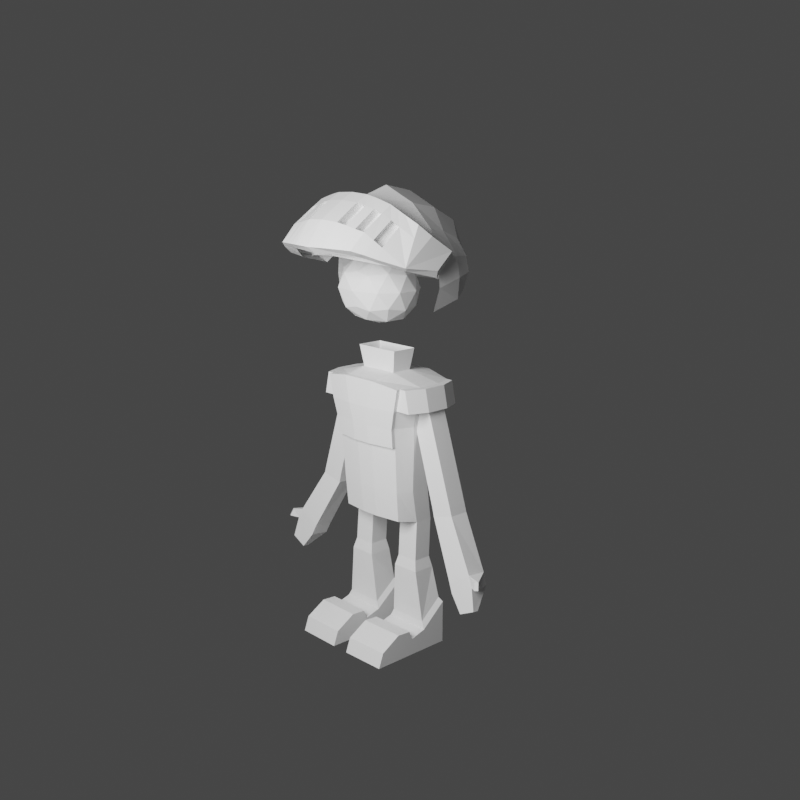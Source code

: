 # Source: untitled.blend  (saved by Blender 2.82.7; exported with 4.5.12 LTS)
import bpy
from mathutils import Matrix  # noqa: F401  (used for matrix-valued properties, if any)

bpy.ops.wm.read_factory_settings(use_empty=True)
scene = bpy.context.scene
scene.name = 'Scene'

# ---- collections
col_collection = bpy.data.collections.new('Collection'); scene.collection.children.link(col_collection)

# ---- world
world_world = bpy.data.worlds.new('World'); scene.world = world_world
world_world.use_nodes = True; world_world.node_tree.nodes.clear()
_N = world_world.node_tree.nodes; _L = world_world.node_tree.links
n0 = _N.new('ShaderNodeOutputWorld'); n0.name = 'World Output'; n0.location = (300, 300)
n1 = _N.new('ShaderNodeBackground'); n1.name = 'Background'; n1.location = (10, 300)
n1.inputs[0].default_value = (0.05088, 0.05088, 0.05088, 1.0)
_L.new(n1.outputs[0], n0.inputs[0])
n0.is_active_output = True
world_world.color = (0.05088, 0.05088, 0.05088)
world_world.use_sun_shadow = False
world_world.sun_shadow_jitter_overblur = 0.0

# ---- cameras
cam_camera = bpy.data.cameras.new('Camera')
cam_camera.clip_end = 100.0
cam_camera.ortho_scale = 7.314

# ---- lights
light_area = bpy.data.lights.new('Area', 'AREA')
light_area.transmission_factor = 0.0
light_area.energy = 471.2
light_area.shadow_soft_size = 3.21
light_area.shadow_maximum_resolution = 0.006
light_area.use_absolute_resolution = True
light_area.size = 3.21
light_area.size_y = 1.0

# ---- meshes
me_cube_002 = bpy.data.meshes.new('Cube.002')
me_cube_002.from_pydata([(0.3525, -0.2399, -0.04422), (0.3633, -0.2672, 0.4025), (0.3525, 0.2399, -0.04422), (0.3633, 0.2672, 0.4025), (0.3469, -0.2155, -0.3198), (0.4501, -0.2939, 0.956), (0.3469, 0.2155, -0.3198), (0.4501, 0.2939, 0.956), (0.09414, -0.3104, 0.4025), (0.09079, -0.2787, -0.04422), (0.0941, 0.2504, -0.3198), (0.1743, 0.3414, 1.0), (0.09064, -0.2504, -0.3198), (0.1743, -0.3414, 1.0), (0.0966, 0.2787, -0.04422), (0.09414, 0.3104, 0.4025), (0.4071, -0.2939, 0.7494), (0.4071, 0.2939, 0.7494), (0.1313, 0.3414, 0.7494), (0.4343, 0.1035, 0.4025), (0.4343, -0.1035, 0.4025), (0.4119, 0.0929, -0.04422), (0.4119, -0.0929, -0.04422), (0.4019, -0.03313, -0.3539), (0.4019, 0.1427, -0.3539), (0.5229, 0.1138, 0.956), (0.5229, -0.1138, 0.956), (0.1965, 0.06874, 1.04), (0.1965, -0.1334, 1.04), (0.1865, 0.1477, -0.3539), (0.1865, -0.03813, -0.3539), (0.4797, 0.1138, 0.7494), (0.4797, -0.1138, 0.7494), (0.2323, 0.09209, 1.241), (0.2323, -0.1567, 1.241), (0.0, 0.1478, 1.644), (0.5131, 0.3407, 2.232), (0.5376, -0.3795, 2.268), (0.5688, 0.4357, 1.931), (0.1259, 0.03611, 2.057), (0.0, -0.5736, 2.436), (0.0, 0.5348, 2.449), (0.0, 0.03611, 1.515), (0.0, 0.5815, 2.027), (0.6698, -0.03232, 1.843), (0.5612, -0.03247, 2.338), (0.0, -0.3943, 1.644), (0.0, -0.03232, 2.685), (0.3047, -0.2907, 1.644), (0.5433, -0.2705, 2.313), (0.3191, 0.4879, 2.368), (0.3046, -0.5481, 2.368), (0.4982, 0.4405, 1.761), (0.0, -0.1232, 2.105), (0.562, 0.4063, 2.074), (0.566, -0.423, 2.04), (0.3364, 0.5408, 1.99), (0.0, -0.6659, 2.115), (0.0, 0.5675, 2.248), (0.0, 0.2564, 2.623), (0.0, 0.5675, 1.8), (0.6318, 0.252, 1.901), (0.5375, 0.144, 2.306), (0.0, -0.1232, 1.468), (0.0, -0.321, 2.594), (0.6113, -0.04516, 1.631), (0.3364, -0.03232, 2.546), (0.6555, -0.03232, 2.011), (0.6135, 0.237, 2.094), (0.323, -0.3073, 2.485), (0.5939, 0.2738, 1.708), (0.3256, -0.5993, 2.089), (0.271, 0.5306, 1.799), (0.3591, -0.1232, 1.929), (0.6198, -0.2818, 2.05), (0.323, 0.2426, 2.493), (0.3314, 0.5258, 2.178), (0.5891, -0.1138, 0.956), (0.5163, -0.2939, 0.956), (0.5619, -0.2939, 0.7494), (0.5163, 0.2939, 0.956), (0.5619, 0.2939, 0.7494), (0.6347, -0.1138, 0.7494), (0.5891, 0.1138, 0.956), (0.6347, 0.1138, 0.7494), (0.5357, -0.06396, -1.374), (0.5357, 0.1829, -1.168), (0.0878, 0.1899, -1.168), (0.0878, -0.07099, -1.374), (0.5357, -0.06396, -1.573), (0.5357, 0.1829, -1.573), (0.0878, 0.1899, -1.573), (0.0878, -0.07099, -1.573), (0.5357, -0.5819, -1.438), (0.0878, -0.5889, -1.438), (0.5357, -0.6314, -1.573), (0.0878, -0.6384, -1.573), (0.3641, -0.2805, 0.576), (0.3641, 0.2805, 0.576), (0.09162, 0.3259, 0.576), (0.436, 0.1086, 0.576), (0.436, -0.1086, 0.576), (0.5656, 0.1228, 0.8025), (0.8532, 0.1228, -0.09087), (0.5644, -0.06604, 0.8025), (0.8532, -0.06604, -0.09087), (0.3662, 0.1228, 0.7478), (0.6371, 0.1228, -0.1456), (0.3644, -0.06604, 0.7478), (0.6361, -0.06604, -0.1456), (0.8761, 0.1228, -0.1665), (0.8761, -0.06604, -0.1665), (0.6545, -0.06604, -0.2212), (0.6556, 0.1228, -0.2212), (1.165, 0.05078, -0.635), (1.163, -0.1369, -0.6145), (0.9351, -0.1493, -0.7339), (0.9372, 0.03839, -0.7544), (1.258, -0.1751, -0.9149), (1.104, -0.1789, -0.9874), (1.211, 0.03933, -0.7351), (1.209, -0.1483, -0.7145), (0.9837, 0.02694, -0.8544), (0.9817, -0.1607, -0.8339), (1.29, -0.1522, -0.6344), (1.263, -0.1719, -0.636), (1.285, -0.1966, -0.7014), (1.312, -0.1769, -0.6998), (0.0, -0.3104, 0.4025), (0.0, -0.2787, -0.04422), (0.0, 0.2504, -0.3198), (0.0, 0.3414, 1.0), (0.0, -0.2504, -0.3198), (0.0, -0.3414, 1.0), (0.0, 0.2787, -0.04422), (0.0, 0.3104, 0.4025), (0.0, 0.3414, 0.7494), (0.0, 0.0882, -0.3198), (0.0, -0.0882, -0.3198), (0.0, 0.06874, 1.04), (0.0, -0.1334, 1.04), (0.0, 0.09209, 1.241), (0.0, -0.1567, 1.241), (0.0, -0.02475, 2.057), (0.1622, -0.3943, 1.929), (0.0, 0.3259, 0.576), (0.2323, -0.03232, 1.241), (0.3047, 0.0443, 1.644), (0.1622, 0.1478, 1.929), (1.26, -0.1216, -0.9213), (1.099, -0.1246, -0.9883), (0.1884, -0.06127, -0.7272), (0.4086, -0.05626, -0.7272), (0.1884, 0.1246, -0.7272), (0.4086, 0.1196, -0.7272), (0.1643, -0.08581, -0.8273), (0.1643, 0.1433, -0.8273), (0.4357, 0.1371, -0.8273), (0.4357, -0.07964, -0.8273), (0.5357, -0.2503, -1.335), (0.5357, -0.2991, -1.573), (0.0878, -0.2573, -1.335), (0.0878, -0.3061, -1.573), (0.5357, -0.3906, -1.326), (0.0878, -0.3977, -1.326), (0.5357, -0.4135, -1.573), (0.0878, -0.4206, -1.573), (0.5357, -0.2487, -1.573), (0.0878, -0.2557, -1.573), (0.5357, -0.2154, -1.417), (0.0878, -0.2225, -1.417), (0.1204, -0.06076, -1.308), (0.1204, 0.1683, -1.127), (0.4988, 0.1621, -1.127), (0.4988, -0.05459, -1.308), (0.0, -0.6391, 2.209), (0.5479, 0.3873, 2.119), (0.5641, -0.421, 2.111), (0.0, 0.558, 2.307), (0.6228, -0.03236, 2.168), (0.5915, 0.21, 2.155), (0.3195, -0.5844, 2.17), (0.5977, -0.2785, 2.134), (0.3279, 0.5148, 2.233), (0.2934, -0.2825, 1.954), (0.0, 0.1346, 1.954), (0.0, 0.1954, 1.786), (0.2096, -0.2217, 1.515), (0.0, -0.2825, 1.515), (0.2096, -0.02475, 1.515), (0.2934, 0.03611, 1.954), (0.1579, -0.381, 1.619), (0.3451, -0.1232, 1.619), (0.3672, -0.3181, 0.5733), (0.3664, -0.3048, 0.3999), (0.09726, -0.348, 0.3999), (0.4532, -0.3315, 0.9534), (0.1774, -0.379, 0.9974), (0.09475, -0.3635, 0.5733), (0.4102, -0.3315, 0.7468), (0.1344, -0.379, 0.7468), (0.0, -0.348, 0.3999), (0.0, -0.379, 0.9974), (0.0, -0.379, 0.7468), (0.0, -0.3635, 0.5733), (0.6828, -0.4377, 2.025), (0.7208, -0.1235, 1.946), (0.617, -0.2114, 2.374), (0.0, -0.8454, 2.15), (0.0, -0.3224, 2.595), (0.6989, 0.08039, 2.106), (0.3766, -0.2938, 2.533), (0.6708, -0.1047, 2.278), (0.6911, -0.3075, 2.401), (0.7569, -0.5174, 2.065), (0.4615, -0.7038, 2.351), (0.0, -0.771, 2.428), (0.0, -0.9318, 2.21), (0.773, 0.008308, 2.164), (0.7949, -0.1833, 2.017), (0.0, -0.4303, 2.64), (0.4507, -0.3968, 2.558), (0.7449, -0.2026, 2.304), (0.3766, -0.7622, 2.158), (0.4507, -0.8462, 2.207), (0.5297, -0.6062, 2.094), (0.6038, -0.6946, 2.138), (0.2771, -0.7399, 2.396), (0.2717, -0.414, 2.61), (0.2717, -0.8927, 2.213), (0.5918, -0.6247, 2.229), (0.5709, -0.3454, 2.475), (0.7119, -0.3756, 2.294), (0.0, -0.5452, 2.579), (0.4541, -0.4965, 2.493), (0.2734, -0.522, 2.545), (0.5881, -0.429, 2.386), (0.3612, -0.4049, 2.585), (0.3612, -0.869, 2.21), (0.3693, -0.7204, 2.372), (0.3638, -0.5082, 2.519), (0.5303, -0.6632, 2.289), (0.4531, -0.6812, 2.13), (0.5272, -0.7737, 2.177), (0.5108, -0.3695, 2.516), (0.5225, -0.4594, 2.437), (0.1849, -0.7582, 2.417), (0.1822, -0.4236, 2.629), (0.1822, -0.9143, 2.214), (0.1831, -0.5357, 2.567), (0.2671, -0.4591, 2.506), (0.2708, -0.6836, 2.352), (0.545, -0.3762, 2.367), (0.5487, -0.5762, 2.203), (0.4552, -0.6497, 2.308), (0.4478, -0.4344, 2.452), (0.3575, -0.4465, 2.481), (0.1768, -0.4715, 2.528), (0.4794, -0.4069, 2.419), (0.363, -0.6648, 2.329), (0.4872, -0.6145, 2.263), (0.1787, -0.7009, 2.372), (0.0, -0.4419, 1.786), (0.2614, 0.1346, 1.786), (0.3771, -0.2217, 1.786), (0.1579, 0.1346, 1.619), (0.3771, -0.02475, 1.786), (0.2614, -0.381, 1.786), (0.0, -0.2444, 2.069), (0.2416, -0.1232, 2.057), (0.1259, -0.2825, 2.057), (0.0, -0.381, 1.954)], [], [(14, 15, 3, 2), (10, 14, 2, 6), (22, 20, 1, 0), (23, 22, 0, 4), (16, 32, 82, 79), (18, 11, 7, 17), (30, 23, 4, 12), (26, 28, 13, 5), (138, 30, 12, 132), (128, 8, 195, 201), (136, 131, 11, 18), (4, 0, 9, 12), (0, 1, 8, 9), (130, 134, 14, 10), (134, 135, 15, 14), (145, 136, 18, 99), (13, 133, 202, 197), (101, 32, 16, 97), (99, 18, 17, 98), (98, 17, 31, 100), (100, 31, 32, 101), (130, 10, 29, 137), (137, 29, 30, 138), (174, 171, 88, 85), (140, 28, 34, 142), (7, 11, 27, 25), (25, 27, 28, 26), (10, 6, 24, 29), (25, 26, 77, 83), (26, 5, 78, 77), (32, 31, 84, 82), (6, 2, 21, 24), (24, 21, 22, 23), (2, 3, 19, 21), (21, 19, 20, 22), (28, 27, 33, 146, 34), (183, 178, 41, 50), (46, 191, 262), (75, 59, 47, 66), (182, 179, 45, 49), (72, 60, 43, 56), (252, 258, 260, 253), (69, 64, 40, 51), (68, 61, 38, 54), (180, 68, 54, 176), (179, 67, 68, 180), (67, 44, 61, 68), (49, 69, 51, 37), (45, 66, 69, 49), (66, 47, 64, 69), (61, 70, 52, 38), (44, 65, 70, 61), (250, 257, 261, 251), (181, 71, 55, 177), (175, 57, 71, 181), (52, 72, 56, 38), (63, 187, 188), (255, 256, 259, 254), (48, 264, 267), (177, 182, 49, 37), (62, 75, 66, 45), (36, 50, 75, 62), (50, 41, 59, 75), (176, 183, 50, 36), (38, 56, 76, 54), (56, 43, 58, 76), (82, 77, 78, 79), (81, 80, 83, 84), (84, 83, 77, 82), (5, 16, 79, 78), (17, 7, 80, 81), (31, 17, 81, 84), (7, 25, 83, 80), (171, 172, 87, 88), (172, 173, 86, 87), (173, 174, 85, 86), (91, 90, 89, 92), (165, 163, 93, 95), (88, 87, 91, 92), (86, 85, 89, 90), (87, 86, 90, 91), (93, 94, 96, 95), (163, 164, 94, 93), (166, 165, 95, 96), (164, 166, 96, 94), (19, 100, 101, 20), (3, 98, 100, 19), (15, 99, 98, 3), (20, 101, 97, 1), (97, 16, 199, 193), (135, 145, 99, 15), (102, 103, 105, 104), (104, 105, 109, 108), (108, 109, 107, 106), (106, 107, 103, 102), (104, 108, 106, 102), (109, 105, 111, 112), (113, 112, 116, 117), (107, 109, 112, 113), (105, 103, 110, 111), (103, 107, 113, 110), (111, 110, 114, 115), (110, 113, 117, 114), (112, 111, 115, 116), (149, 150, 119, 118), (117, 116, 123, 122), (116, 115, 121, 123), (114, 117, 122, 120), (115, 114, 124, 125), (125, 124, 127, 126), (114, 120, 127, 124), (120, 121, 126, 127), (121, 115, 125, 126), (8, 1, 194, 195), (63, 42, 189), (27, 139, 141, 33), (11, 131, 139, 27), (1, 97, 193, 194), (9, 8, 128, 129), (12, 9, 129, 132), (16, 5, 196, 199), (28, 140, 133, 13), (147, 263, 266), (48, 187, 192), (48, 192, 264), (147, 265, 263), (122, 123, 119, 150), (118, 121, 120, 149), (119, 123, 121, 118), (120, 122, 150, 149), (24, 23, 152, 154), (29, 24, 154, 153), (30, 29, 153, 151), (23, 30, 151, 152), (154, 152, 158, 157), (153, 154, 157, 156), (151, 153, 156, 155), (152, 151, 155, 158), (170, 168, 162, 161), (168, 167, 160, 162), (169, 170, 161, 159), (167, 169, 159, 160), (161, 162, 166, 164), (162, 160, 165, 166), (159, 161, 164, 163), (160, 159, 163, 165), (89, 85, 169, 167), (85, 88, 170, 169), (92, 89, 167, 168), (88, 92, 168, 170), (157, 158, 174, 173), (156, 157, 173, 172), (155, 156, 172, 171), (158, 155, 171, 174), (54, 76, 183, 176), (55, 74, 182, 177), (143, 268, 53), (45, 179, 180, 62), (62, 180, 176, 36), (74, 67, 179, 182), (76, 58, 178, 183), (39, 185, 143), (39, 143, 53), (269, 39, 53), (269, 190, 39), (51, 40, 175, 181), (144, 184, 270), (190, 148, 39), (148, 185, 39), (73, 190, 269), (37, 51, 181, 177), (199, 196, 197, 200), (193, 199, 200, 198), (194, 193, 198, 195), (195, 198, 204, 201), (198, 200, 203, 204), (200, 197, 202, 203), (5, 13, 197, 196), (210, 212, 222, 218), (208, 223, 224, 238, 229, 248, 217), (245, 241, 260, 258), (227, 235, 250, 251), (246, 248, 229, 227), (214, 222, 213, 232), (214, 219, 218, 222), (206, 210, 218, 219), (207, 211, 221, 244, 231, 213), (205, 206, 219, 214), (212, 207, 213, 222), (211, 209, 220, 247, 228, 237, 221), (243, 226, 230, 241), (225, 205, 214, 226), (242, 225, 226, 243), (231, 236, 232, 213), (239, 238, 224, 215), (230, 236, 252, 253), (236, 230, 214, 232), (230, 226, 214), (237, 240, 234, 221), (247, 249, 235, 228), (244, 245, 236, 231), (228, 235, 240, 237), (235, 227, 239, 240), (227, 229, 238, 239), (221, 234, 245, 244), (223, 242, 243, 224), (224, 243, 241, 215), (234, 215, 241, 245), (220, 233, 249, 247), (216, 217, 248, 246), (233, 216, 246, 249), (235, 249, 257, 250), (249, 246, 261, 257), (240, 239, 259, 256), (239, 215, 254, 259), (215, 234, 255, 254), (246, 227, 251, 261), (236, 245, 258, 252), (234, 240, 256, 255), (241, 230, 253, 260), (268, 270, 53), (268, 271, 270), (271, 144, 270), (270, 269, 53), (270, 184, 269), (184, 73, 269), (263, 186, 148), (263, 265, 186), (265, 35, 186), (264, 266, 73), (264, 192, 266), (192, 147, 266), (192, 189, 147), (192, 187, 189), (187, 63, 189), (266, 190, 73), (266, 263, 190), (263, 148, 190), (186, 185, 148), (189, 265, 147), (189, 42, 265), (42, 35, 265), (262, 144, 271), (267, 184, 144), (267, 264, 184), (264, 73, 184), (188, 191, 46), (188, 187, 191), (187, 48, 191), (262, 267, 144), (262, 191, 267), (191, 48, 267)])
_uv = me_cube_002.uv_layers.new(name='UVMap')
_uv.uv.foreach_set('vector', [0.4594, 0.4106, 0.5427, 0.4167, 0.5427, 0.5, 0.4594, 0.5, 0.375, 0.4075, 0.4594, 0.4106, 0.4594, 0.5, 0.375, 0.5, 0.4594, 0.6667, 0.5427, 0.6667, 0.5427, 0.75, 0.4594, 0.75, 0.375, 0.6667, 0.4594, 0.6667, 0.4594, 0.75, 0.375, 0.75, 0.5839, 0.75, 0.5839, 0.6667, 0.5839, 0.6667, 0.5839, 0.75, 0.5839, 0.4167, 0.625, 0.4167, 0.625, 0.5, 0.5839, 0.5, 0.2917, 0.6667, 0.375, 0.6667, 0.375, 0.75, 0.2819, 0.75, 0.625, 0.6667, 0.7083, 0.6667, 0.7083, 0.75, 0.625, 0.75, 0.25, 0.6667, 0.2917, 0.6667, 0.2819, 0.75, 0.25, 0.75, 0.5427, 0.875, 0.5427, 0.8333, 0.5427, 0.8333, 0.5427, 0.875, 0.5839, 0.375, 0.625, 0.375, 0.625, 0.4167, 0.5839, 0.4167, 0.375, 0.75, 0.4594, 0.75, 0.4594, 0.8405, 0.375, 0.8431, 0.4594, 0.75, 0.5427, 0.75, 0.5427, 0.8333, 0.4594, 0.8405, 0.375, 0.375, 0.4594, 0.375, 0.4594, 0.4106, 0.375, 0.4075, 0.4594, 0.375, 0.5427, 0.375, 0.5427, 0.4167, 0.4594, 0.4106, 0.5633, 0.375, 0.5839, 0.375, 0.5839, 0.4167, 0.5633, 0.4167, 0.7083, 0.75, 0.75, 0.75, 0.75, 0.75, 0.7083, 0.75, 0.5633, 0.6667, 0.5839, 0.6667, 0.5839, 0.75, 0.5633, 0.75, 0.5633, 0.4167, 0.5839, 0.4167, 0.5839, 0.5, 0.5633, 0.5, 0.5633, 0.5, 0.5839, 0.5, 0.5839, 0.5833, 0.5633, 0.5833, 0.5633, 0.5833, 0.5839, 0.5833, 0.5839, 0.6667, 0.5633, 0.6667, 0.25, 0.5, 0.2825, 0.5, 0.2917, 0.5833, 0.25, 0.5833, 0.25, 0.5833, 0.2917, 0.5833, 0.2917, 0.6667, 0.25, 0.6667, 0.375, 0.6667, 0.2917, 0.6667, 0.2917, 0.6667, 0.375, 0.6667, 0.75, 0.6667, 0.7083, 0.6667, 0.7083, 0.6667, 0.75, 0.6667, 0.625, 0.5, 0.7083, 0.5, 0.7083, 0.5833, 0.625, 0.5833, 0.625, 0.5833, 0.7083, 0.5833, 0.7083, 0.6667, 0.625, 0.6667, 0.2825, 0.5, 0.375, 0.5, 0.375, 0.5833, 0.2917, 0.5833, 0.625, 0.5833, 0.625, 0.6667, 0.625, 0.6667, 0.625, 0.5833, 0.625, 0.6667, 0.625, 0.75, 0.625, 0.75, 0.625, 0.6667, 0.5839, 0.6667, 0.5839, 0.5833, 0.5839, 0.5833, 0.5839, 0.6667, 0.375, 0.5, 0.4594, 0.5, 0.4594, 0.5833, 0.375, 0.5833, 0.375, 0.5833, 0.4594, 0.5833, 0.4594, 0.6667, 0.375, 0.6667, 0.4594, 0.5, 0.5427, 0.5, 0.5427, 0.5833, 0.4594, 0.5833, 0.4594, 0.5833, 0.5427, 0.5833, 0.5427, 0.6667, 0.4594, 0.6667, 0.7083, 0.6667, 0.7083, 0.5833, 0.7083, 0.5833, 0.7083, 0.625, 0.7083, 0.6667, 0.7292, 0.5833, 0.75, 0.5833, 0.75, 0.5833, 0.7292, 0.5833, 0.9091, 0.1575, 0.8182, 0.1575, 0.8636, 0.2362, 0.7292, 0.6042, 0.75, 0.6042, 0.75, 0.625, 0.7292, 0.625, 0.7083, 0.6458, 0.7083, 0.625, 0.7083, 0.625, 0.7083, 0.6458, 0.7292, 0.5833, 0.75, 0.5833, 0.75, 0.5833, 0.7292, 0.5833, 0.719, 0.6636, 0.7241, 0.6651, 0.7243, 0.6618, 0.3125, 0.2849, 0.7292, 0.6458, 0.75, 0.6458, 0.75, 0.6667, 0.7292, 0.6667, 0.7083, 0.6042, 0.7083, 0.6042, 0.7083, 0.5833, 0.7083, 0.5833, 0.7083, 0.6042, 0.7083, 0.6042, 0.7083, 0.5833, 0.7083, 0.5833, 0.7083, 0.625, 0.7083, 0.625, 0.7083, 0.6042, 0.7083, 0.6042, 0.7083, 0.625, 0.7083, 0.625, 0.7083, 0.6042, 0.7083, 0.6042, 0.7083, 0.6458, 0.7292, 0.6458, 0.7292, 0.6667, 0.7083, 0.6667, 0.7083, 0.625, 0.7292, 0.625, 0.7292, 0.6458, 0.7083, 0.6458, 0.7292, 0.625, 0.75, 0.625, 0.75, 0.6458, 0.7292, 0.6458, 0.7083, 0.6042, 0.7083, 0.6042, 0.7083, 0.5833, 0.7083, 0.5833, 0.7083, 0.625, 0.7083, 0.625, 0.7083, 0.6042, 0.7083, 0.6042, 0.7396, 0.6667, 0.7448, 0.6667, 0.7448, 0.6667, 0.7396, 0.6667, 0.7292, 0.6667, 0.7292, 0.6667, 0.7083, 0.6667, 0.7083, 0.6667, 0.75, 0.6667, 0.75, 0.6667, 0.7292, 0.6667, 0.7292, 0.6667, 0.7083, 0.5833, 0.7292, 0.5833, 0.7292, 0.5833, 0.7083, 0.5833, 0.8182, 0.0, 0.7727, 0.07873, 0.8636, 0.07873, 0.7292, 0.6667, 0.7344, 0.6667, 0.7344, 0.6667, 0.7292, 0.6667, 0.7273, 0.1575, 0.6818, 0.2362, 0.7727, 0.2362, 0.7083, 0.6667, 0.7083, 0.6458, 0.7083, 0.6458, 0.7083, 0.6667, 0.7083, 0.6042, 0.7292, 0.6042, 0.7292, 0.625, 0.7083, 0.625, 0.7083, 0.5833, 0.7292, 0.5833, 0.7292, 0.6042, 0.7083, 0.6042, 0.7292, 0.5833, 0.75, 0.5833, 0.75, 0.6042, 0.7292, 0.6042, 0.7083, 0.5833, 0.7292, 0.5833, 0.7292, 0.5833, 0.7083, 0.5833, 0.7083, 0.5833, 0.7292, 0.5833, 0.7292, 0.5833, 0.7083, 0.5833, 0.7292, 0.5833, 0.75, 0.5833, 0.75, 0.5833, 0.7292, 0.5833, 0.5839, 0.6667, 0.625, 0.6667, 0.625, 0.75, 0.5839, 0.75, 0.5839, 0.5, 0.625, 0.5, 0.625, 0.5833, 0.5839, 0.5833, 0.5839, 0.5833, 0.625, 0.5833, 0.625, 0.6667, 0.5839, 0.6667, 0.625, 0.75, 0.5839, 0.75, 0.5839, 0.75, 0.625, 0.75, 0.5839, 0.5, 0.625, 0.5, 0.625, 0.5, 0.5839, 0.5, 0.5839, 0.5833, 0.5839, 0.5, 0.5839, 0.5, 0.5839, 0.5833, 0.625, 0.5, 0.625, 0.5833, 0.625, 0.5833, 0.625, 0.5, 0.2917, 0.6667, 0.2917, 0.5833, 0.2917, 0.5833, 0.2917, 0.6667, 0.2917, 0.5833, 0.375, 0.5833, 0.375, 0.5833, 0.2917, 0.5833, 0.375, 0.5833, 0.375, 0.6667, 0.375, 0.6667, 0.375, 0.5833, 0.2917, 0.5833, 0.375, 0.5833, 0.375, 0.6667, 0.2917, 0.6667, 0.375, 0.6667, 0.375, 0.6667, 0.375, 0.6667, 0.375, 0.6667, 0.2917, 0.6667, 0.2917, 0.5833, 0.2917, 0.5833, 0.2917, 0.6667, 0.375, 0.5833, 0.375, 0.6667, 0.375, 0.6667, 0.375, 0.5833, 0.2917, 0.5833, 0.375, 0.5833, 0.375, 0.5833, 0.2917, 0.5833, 0.375, 0.6667, 0.2917, 0.6667, 0.2917, 0.6667, 0.375, 0.6667, 0.375, 0.6667, 0.2917, 0.6667, 0.2917, 0.6667, 0.375, 0.6667, 0.2917, 0.6667, 0.375, 0.6667, 0.375, 0.6667, 0.2917, 0.6667, 0.2917, 0.6667, 0.2917, 0.6667, 0.2917, 0.6667, 0.2917, 0.6667, 0.5427, 0.5833, 0.5633, 0.5833, 0.5633, 0.6667, 0.5427, 0.6667, 0.5427, 0.5, 0.5633, 0.5, 0.5633, 0.5833, 0.5427, 0.5833, 0.5427, 0.4167, 0.5633, 0.4167, 0.5633, 0.5, 0.5427, 0.5, 0.5427, 0.6667, 0.5633, 0.6667, 0.5633, 0.75, 0.5427, 0.75, 0.5633, 0.75, 0.5839, 0.75, 0.5839, 0.75, 0.5633, 0.75, 0.5427, 0.375, 0.5633, 0.375, 0.5633, 0.4167, 0.5427, 0.4167, 0.375, 0.0, 0.625, 0.0, 0.625, 0.25, 0.375, 0.25, 0.375, 0.25, 0.625, 0.25, 0.625, 0.5, 0.375, 0.5, 0.375, 0.5, 0.625, 0.5, 0.625, 0.75, 0.375, 0.75, 0.375, 0.75, 0.625, 0.75, 0.625, 1.0, 0.375, 1.0, 0.125, 0.5, 0.375, 0.5, 0.375, 0.75, 0.125, 0.75, 0.625, 0.5, 0.625, 0.25, 0.625, 0.25, 0.625, 0.5, 0.625, 0.75, 0.625, 0.5, 0.625, 0.5, 0.625, 0.75, 0.625, 0.75, 0.625, 0.5, 0.625, 0.5, 0.625, 0.75, 0.625, 0.25, 0.625, 0.0, 0.625, 0.0, 0.625, 0.25, 0.625, 1.0, 0.625, 0.75, 0.625, 0.75, 0.625, 1.0, 0.625, 0.25, 0.625, 0.0, 0.625, 0.0, 0.625, 0.25, 0.625, 1.0, 0.625, 0.75, 0.625, 0.75, 0.625, 1.0, 0.625, 0.5, 0.625, 0.25, 0.625, 0.25, 0.625, 0.5, 0.625, 1.0, 0.625, 0.75, 0.625, 0.75, 0.625, 1.0, 0.625, 0.75, 0.625, 0.5, 0.625, 0.5, 0.625, 0.75, 0.625, 0.5, 0.625, 0.25, 0.625, 0.25, 0.625, 0.5, 0.625, 1.0, 0.625, 0.75, 0.625, 0.75, 0.625, 1.0, 0.625, 0.25, 0.625, 0.0, 0.625, 0.1359, 0.625, 0.25, 0.625, 0.25, 0.625, 0.1359, 0.625, 0.1359, 0.625, 0.25, 0.625, 1.0, 0.625, 1.0, 0.625, 1.0, 0.625, 1.0, 0.625, 0.0, 0.625, 0.25, 0.625, 0.25, 0.625, 0.1359, 0.625, 0.25, 0.625, 0.25, 0.625, 0.25, 0.625, 0.25, 0.5427, 0.8333, 0.5427, 0.75, 0.5427, 0.75, 0.5427, 0.8333, 0.4545, 0.0, 0.4091, 0.07873, 0.5, 0.07873, 0.7083, 0.5833, 0.75, 0.5833, 0.75, 0.5833, 0.7083, 0.5833, 0.7083, 0.5, 0.75, 0.5, 0.75, 0.5833, 0.7083, 0.5833, 0.5427, 0.75, 0.5633, 0.75, 0.5633, 0.75, 0.5427, 0.75, 0.4594, 0.8405, 0.5427, 0.8333, 0.5427, 0.875, 0.4594, 0.875, 0.375, 0.8431, 0.4594, 0.8405, 0.4594, 0.875, 0.375, 0.875, 0.5839, 0.75, 0.625, 0.75, 0.625, 0.75, 0.5839, 0.75, 0.7083, 0.6667, 0.75, 0.6667, 0.75, 0.75, 0.7083, 0.75, 0.5455, 0.1575, 0.5, 0.2362, 0.5909, 0.2362, 0.7273, 0.1575, 0.6818, 0.07873, 0.6364, 0.1575, 0.7273, 0.1575, 0.6364, 0.1575, 0.6818, 0.2362, 0.5455, 0.1575, 0.4545, 0.1575, 0.5, 0.2362, 0.625, 0.75, 0.625, 0.5, 0.625, 0.75, 0.625, 0.75, 0.625, 1.0, 0.625, 0.25, 0.625, 0.0, 0.625, 0.7611, 0.625, 0.75, 0.625, 0.5, 0.625, 0.25, 0.625, 1.0, 0.625, 1.0, 0.625, 0.75, 0.625, 0.75, 0.625, 1.0, 0.375, 0.5833, 0.375, 0.6667, 0.375, 0.6667, 0.375, 0.5833, 0.2917, 0.5833, 0.375, 0.5833, 0.375, 0.5833, 0.2917, 0.5833, 0.2917, 0.6667, 0.2917, 0.5833, 0.2917, 0.5833, 0.2917, 0.6667, 0.375, 0.6667, 0.2917, 0.6667, 0.2917, 0.6667, 0.375, 0.6667, 0.375, 0.5833, 0.375, 0.6667, 0.375, 0.6667, 0.375, 0.5833, 0.2917, 0.5833, 0.375, 0.5833, 0.375, 0.5833, 0.2917, 0.5833, 0.2917, 0.6667, 0.2917, 0.5833, 0.2917, 0.5833, 0.2917, 0.6667, 0.375, 0.6667, 0.2917, 0.6667, 0.2917, 0.6667, 0.375, 0.6667, 0.2917, 0.6667, 0.2917, 0.6667, 0.2917, 0.6667, 0.2917, 0.6667, 0.2917, 0.6667, 0.375, 0.6667, 0.375, 0.6667, 0.2917, 0.6667, 0.375, 0.6667, 0.2917, 0.6667, 0.2917, 0.6667, 0.375, 0.6667, 0.375, 0.6667, 0.375, 0.6667, 0.375, 0.6667, 0.375, 0.6667, 0.2917, 0.6667, 0.2917, 0.6667, 0.2917, 0.6667, 0.2917, 0.6667, 0.2917, 0.6667, 0.375, 0.6667, 0.375, 0.6667, 0.2917, 0.6667, 0.375, 0.6667, 0.2917, 0.6667, 0.2917, 0.6667, 0.375, 0.6667, 0.375, 0.6667, 0.375, 0.6667, 0.375, 0.6667, 0.375, 0.6667, 0.375, 0.6667, 0.375, 0.6667, 0.375, 0.6667, 0.375, 0.6667, 0.375, 0.6667, 0.2917, 0.6667, 0.2917, 0.6667, 0.375, 0.6667, 0.2917, 0.6667, 0.375, 0.6667, 0.375, 0.6667, 0.2917, 0.6667, 0.2917, 0.6667, 0.2917, 0.6667, 0.2917, 0.6667, 0.2917, 0.6667, 0.375, 0.5833, 0.375, 0.6667, 0.375, 0.6667, 0.375, 0.5833, 0.2917, 0.5833, 0.375, 0.5833, 0.375, 0.5833, 0.2917, 0.5833, 0.2917, 0.6667, 0.2917, 0.5833, 0.2917, 0.5833, 0.2917, 0.6667, 0.375, 0.6667, 0.2917, 0.6667, 0.2917, 0.6667, 0.375, 0.6667, 0.7083, 0.5833, 0.7292, 0.5833, 0.7292, 0.5833, 0.7083, 0.5833, 0.7083, 0.6667, 0.7083, 0.6458, 0.7083, 0.6458, 0.7083, 0.6667, 0.2273, 0.3937, 0.1364, 0.3937, 0.1818, 0.4724, 0.7083, 0.625, 0.7083, 0.625, 0.7083, 0.6042, 0.7083, 0.6042, 0.7083, 0.6042, 0.7083, 0.6042, 0.7083, 0.5833, 0.7083, 0.5833, 0.7083, 0.6458, 0.7083, 0.625, 0.7083, 0.625, 0.7083, 0.6458, 0.7292, 0.5833, 0.75, 0.5833, 0.75, 0.5833, 0.7292, 0.5833, 0.4091, 0.3937, 0.3636, 0.3149, 0.3182, 0.3937, 0.4091, 0.3937, 0.3182, 0.3937, 0.3636, 0.4724, 0.5909, 0.3937, 0.5, 0.3937, 0.5455, 0.4724, 0.5909, 0.3937, 0.5455, 0.3149, 0.5, 0.3937, 0.7292, 0.6667, 0.75, 0.6667, 0.75, 0.6667, 0.7292, 0.6667, 0.8182, 0.3149, 0.7273, 0.3149, 0.7727, 0.3937, 0.5455, 0.3149, 0.4545, 0.3149, 0.5, 0.3937, 0.4545, 0.3149, 0.3636, 0.3149, 0.4091, 0.3937, 0.6364, 0.3149, 0.5455, 0.3149, 0.5909, 0.3937, 0.7083, 0.6667, 0.7292, 0.6667, 0.7292, 0.6667, 0.7083, 0.6667, 0.5839, 0.75, 0.625, 0.75, 0.625, 0.8333, 0.5839, 0.8333, 0.5633, 0.75, 0.5839, 0.75, 0.5839, 0.8333, 0.5633, 0.8333, 0.5427, 0.75, 0.5633, 0.75, 0.5633, 0.8333, 0.5427, 0.8333, 0.5427, 0.8333, 0.5633, 0.8333, 0.5633, 0.875, 0.5427, 0.875, 0.5633, 0.8333, 0.5839, 0.8333, 0.5839, 0.875, 0.5633, 0.875, 0.5839, 0.8333, 0.625, 0.8333, 0.625, 0.875, 0.5839, 0.875, 0.625, 0.75, 0.7083, 0.75, 0.7083, 0.75, 0.625, 0.75, 0.7083, 0.625, 0.7083, 0.6458, 0.7083, 0.6458, 0.7083, 0.625, 0.75, 0.6667, 0.7292, 0.6667, 0.7292, 0.6667, 0.7344, 0.6667, 0.7396, 0.6667, 0.7448, 0.6667, 0.75, 0.6667, 0.7241, 0.6651, 0.7243, 0.6618, 0.7243, 0.6618, 0.7241, 0.6651, 0.7396, 0.6667, 0.7396, 0.6667, 0.7396, 0.6667, 0.7396, 0.6667, 0.7448, 0.6667, 0.7448, 0.6667, 0.7396, 0.6667, 0.7396, 0.6667, 0.7083, 0.6458, 0.7083, 0.6458, 0.7083, 0.6667, 0.7083, 0.6601, 0.7083, 0.6458, 0.7083, 0.625, 0.7083, 0.625, 0.7083, 0.6458, 0.7083, 0.625, 0.7083, 0.625, 0.7083, 0.625, 0.7083, 0.625, 0.7083, 0.6667, 0.7292, 0.6667, 0.7292, 0.6667, 0.724, 0.6667, 0.7187, 0.6667, 0.7083, 0.6667, 0.7083, 0.6458, 0.7083, 0.625, 0.7083, 0.625, 0.7083, 0.6458, 0.7083, 0.6458, 0.7083, 0.6667, 0.7083, 0.6667, 0.7083, 0.6458, 0.7292, 0.6667, 0.75, 0.6667, 0.75, 0.6667, 0.7448, 0.6667, 0.7396, 0.6667, 0.7344, 0.6667, 0.7292, 0.6667, 0.724, 0.6615, 0.7187, 0.6562, 0.3125, 0.2849, 0.165, 0.1504, 0.7187, 0.6562, 0.7083, 0.6458, 0.7083, 0.6458, 0.7187, 0.6562, 0.724, 0.6615, 0.7187, 0.6562, 0.7187, 0.6562, 0.724, 0.6615, 0.7187, 0.6667, 0.719, 0.6636, 0.7083, 0.6601, 0.7083, 0.6667, 0.7344, 0.6667, 0.7344, 0.6667, 0.7292, 0.6667, 0.7292, 0.6667, 0.7198, 0.6572, 0.719, 0.6636, 0.719, 0.6636, 0.72, 0.6575, 0.719, 0.6636, 0.7198, 0.6572, 0.7083, 0.6458, 0.7083, 0.6601, 0.3125, 0.2849, 0.7187, 0.6562, 0.7083, 0.6458, 0.7344, 0.6667, 0.7344, 0.6667, 0.7292, 0.6667, 0.7292, 0.6667, 0.7448, 0.6667, 0.7448, 0.6667, 0.7396, 0.6667, 0.7396, 0.6667, 0.724, 0.6667, 0.7241, 0.6651, 0.719, 0.6636, 0.7187, 0.6667, 0.7396, 0.6667, 0.7396, 0.6667, 0.7344, 0.6667, 0.7344, 0.6667, 0.7396, 0.6667, 0.7396, 0.6667, 0.7344, 0.6667, 0.7344, 0.6667, 0.7396, 0.6667, 0.7396, 0.6667, 0.7344, 0.6667, 0.7344, 0.6667, 0.7292, 0.6667, 0.7292, 0.6667, 0.7241, 0.6651, 0.724, 0.6667, 0.7292, 0.6667, 0.724, 0.6615, 0.724, 0.6615, 0.7292, 0.6667, 0.7292, 0.6667, 0.724, 0.6615, 0.165, 0.1504, 0.0, 0.0, 0.7292, 0.6667, 0.7292, 0.6667, 0.7243, 0.6618, 0.7241, 0.6651, 0.75, 0.6667, 0.75, 0.6667, 0.7448, 0.6667, 0.7448, 0.6667, 0.75, 0.6667, 0.75, 0.6667, 0.7448, 0.6667, 0.7448, 0.6667, 0.75, 0.6667, 0.75, 0.6667, 0.7448, 0.6667, 0.7448, 0.6667, 0.7396, 0.6667, 0.7448, 0.6667, 0.7448, 0.6667, 0.7396, 0.6667, 0.7448, 0.6667, 0.7448, 0.6667, 0.7448, 0.6667, 0.7448, 0.6667, 0.7344, 0.6667, 0.7344, 0.6667, 0.7344, 0.6667, 0.7344, 0.6667, 0.7344, 0.6667, 0.7292, 0.6667, 0.7292, 0.6667, 0.7344, 0.6667, 0.7292, 0.6667, 0.7292, 0.6667, 0.7292, 0.6667, 0.7292, 0.6667, 0.7448, 0.6667, 0.7396, 0.6667, 0.7396, 0.6667, 0.7448, 0.6667, 0.719, 0.6636, 0.7241, 0.6651, 0.7241, 0.6651, 0.719, 0.6636, 0.7292, 0.6667, 0.7344, 0.6667, 0.7344, 0.6667, 0.7292, 0.6667, 0.165, 0.1504, 0.3125, 0.2849, 0.3125, 0.2849, 0.165, 0.1504, 0.9545, 0.3937, 0.8636, 0.3937, 0.9091, 0.4724, 0.9545, 0.3937, 0.9091, 0.3149, 0.8636, 0.3937, 0.9091, 0.3149, 0.8182, 0.3149, 0.8636, 0.3937, 0.7727, 0.3937, 0.6818, 0.3937, 0.7273, 0.4724, 0.7727, 0.3937, 0.7273, 0.3149, 0.6818, 0.3937, 0.7273, 0.3149, 0.6364, 0.3149, 0.6818, 0.3937, 0.5, 0.2362, 0.4091, 0.2362, 0.4545, 0.3149, 0.5, 0.2362, 0.4545, 0.1575, 0.4091, 0.2362, 0.4545, 0.1575, 0.3636, 0.1575, 0.4091, 0.2362, 0.6818, 0.2362, 0.5909, 0.2362, 0.6364, 0.3149, 0.6818, 0.2362, 0.6364, 0.1575, 0.5909, 0.2362, 0.6364, 0.1575, 0.5455, 0.1575, 0.5909, 0.2362, 0.6364, 0.1575, 0.5909, 0.07873, 0.5455, 0.1575, 0.6364, 0.1575, 0.6818, 0.07873, 0.5909, 0.07873, 0.6818, 0.07873, 0.6364, 0.0, 0.5909, 0.07873, 0.5909, 0.2362, 0.5455, 0.3149, 0.6364, 0.3149, 0.5909, 0.2362, 0.5, 0.2362, 0.5455, 0.3149, 0.5, 0.2362, 0.4545, 0.3149, 0.5455, 0.3149, 0.4091, 0.2362, 0.3636, 0.3149, 0.4545, 0.3149, 0.5, 0.07873, 0.4545, 0.1575, 0.5455, 0.1575, 0.5, 0.07873, 0.4091, 0.07873, 0.4545, 0.1575, 0.4091, 0.07873, 0.3636, 0.1575, 0.4545, 0.1575, 0.8636, 0.2362, 0.8182, 0.3149, 0.9091, 0.3149, 0.7727, 0.2362, 0.7273, 0.3149, 0.8182, 0.3149, 0.7727, 0.2362, 0.6818, 0.2362, 0.7273, 0.3149, 0.6818, 0.2362, 0.6364, 0.3149, 0.7273, 0.3149, 0.8636, 0.07873, 0.8182, 0.1575, 0.9091, 0.1575, 0.8636, 0.07873, 0.7727, 0.07873, 0.8182, 0.1575, 0.7727, 0.07873, 0.7273, 0.1575, 0.8182, 0.1575, 0.8636, 0.2362, 0.7727, 0.2362, 0.8182, 0.3149, 0.8636, 0.2362, 0.8182, 0.1575, 0.7727, 0.2362, 0.8182, 0.1575, 0.7273, 0.1575, 0.7727, 0.2362])
me_cube_002.use_remesh_fix_poles = True
me_cube_002.use_remesh_preserve_attributes = False
me_cube_002.use_mirror_x = True
me_cube_002.update()

# ---- objects
ob_camera = bpy.data.objects.new('Camera', cam_camera)
ob_cube = bpy.data.objects.new('Cube', me_cube_002)
ob_area = bpy.data.objects.new('Area', light_area)

# ---- transforms, parenting, visibility, modifiers, constraints
ob_camera.location = (7.302, -6.75, 5.284)
ob_camera.rotation_euler = (1.319, 1.341e-07, 0.8149)
ob_camera.lock_rotations_4d = False
ob_camera.empty_display_type = 'ARROWS'
ob_camera.color = (0.0, 0.0, 0.0, 0.0)
ob_camera.display_type = 'WIRE'
ob_camera.lineart.crease_threshold = 0.0
ob_cube.location = (0.0, 0.0, 2.0)
ob_cube.lineart.crease_threshold = 0.0
ob_cube.use_mesh_mirror_x = True
_m = ob_cube.modifiers.new('Mirror', 'MIRROR')
_m.use_clip = True
ob_area.location = (1.553, -4.844, 5.008)
ob_area.rotation_euler = (1.184, -0.0, 0.2561)
ob_area.lineart.crease_threshold = 0.0

# ---- collection membership
col_collection.objects.link(ob_camera)
col_collection.objects.link(ob_cube)
col_collection.objects.link(ob_area)

# ---- scene / render settings (as saved in the file)
scene.camera = ob_camera
scene.frame_start = 1; scene.frame_end = 250; scene.frame_set(1)
scene.render.engine = 'CYCLES'
scene.render.resolution_x = 1080
scene.cycles.use_denoising = False
scene.cycles.samples = 128
scene.cycles.sampling_pattern = 'TABULATED_SOBOL'
scene.cycles.use_adaptive_sampling = False
scene.cycles.use_light_tree = False
scene.view_settings.view_transform = 'Filmic'
bpy.context.view_layer.update()

